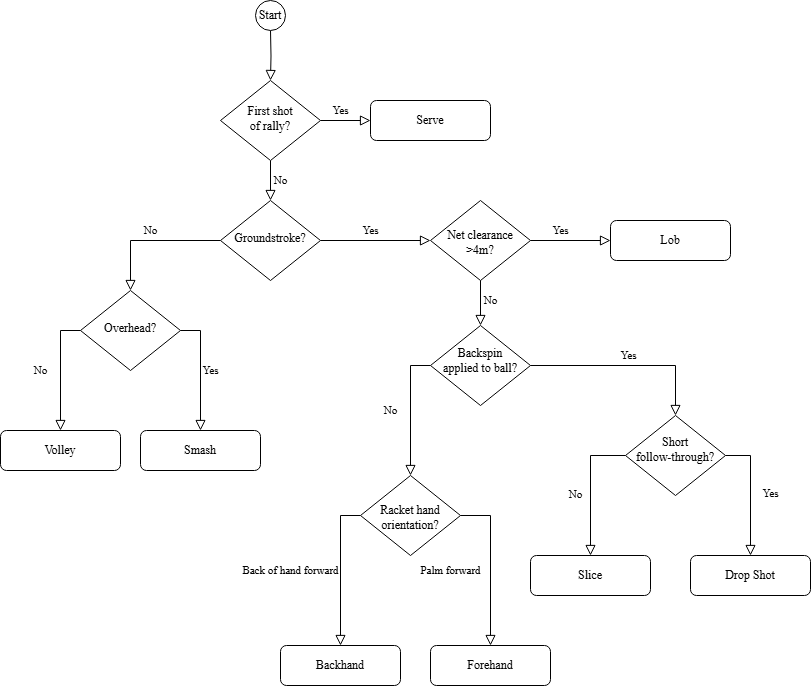

The diagram above was exported from draw.io. Its source (the exported page's mxGraphModel, read from the mxfile embedded in the PNG):
<mxGraphModel dx="1434" dy="746" grid="0" gridSize="10" guides="1" tooltips="1" connect="1" arrows="1" fold="1" page="1" pageScale="1" pageWidth="827" pageHeight="703" background="none" math="0" shadow="0">
  <root>
    <mxCell id="WIyWlLk6GJQsqaUBKTNV-0" />
    <mxCell id="WIyWlLk6GJQsqaUBKTNV-1" parent="WIyWlLk6GJQsqaUBKTNV-0" />
    <mxCell id="WIyWlLk6GJQsqaUBKTNV-2" value="" style="rounded=0;html=1;jettySize=auto;orthogonalLoop=1;fontSize=11;endArrow=block;endFill=0;endSize=8;strokeWidth=1;shadow=0;labelBackgroundColor=none;edgeStyle=orthogonalEdgeStyle;fontFamily=Times New Roman;" parent="WIyWlLk6GJQsqaUBKTNV-1" target="WIyWlLk6GJQsqaUBKTNV-6" edge="1">
      <mxGeometry relative="1" as="geometry">
        <mxPoint x="279" y="40" as="sourcePoint" />
      </mxGeometry>
    </mxCell>
    <mxCell id="WIyWlLk6GJQsqaUBKTNV-4" value="No" style="rounded=0;html=1;jettySize=auto;orthogonalLoop=1;fontSize=11;endArrow=block;endFill=0;endSize=8;strokeWidth=1;shadow=0;labelBackgroundColor=none;edgeStyle=orthogonalEdgeStyle;fontFamily=Times New Roman;" parent="WIyWlLk6GJQsqaUBKTNV-1" source="WIyWlLk6GJQsqaUBKTNV-6" target="WIyWlLk6GJQsqaUBKTNV-10" edge="1">
      <mxGeometry y="10" relative="1" as="geometry">
        <mxPoint as="offset" />
      </mxGeometry>
    </mxCell>
    <mxCell id="WIyWlLk6GJQsqaUBKTNV-5" value="Yes" style="edgeStyle=orthogonalEdgeStyle;rounded=0;html=1;jettySize=auto;orthogonalLoop=1;fontSize=11;endArrow=block;endFill=0;endSize=8;strokeWidth=1;shadow=0;labelBackgroundColor=none;fontFamily=Times New Roman;" parent="WIyWlLk6GJQsqaUBKTNV-1" source="WIyWlLk6GJQsqaUBKTNV-6" target="WIyWlLk6GJQsqaUBKTNV-7" edge="1">
      <mxGeometry x="-0.2" y="10" relative="1" as="geometry">
        <mxPoint as="offset" />
      </mxGeometry>
    </mxCell>
    <mxCell id="WIyWlLk6GJQsqaUBKTNV-6" value="&lt;div&gt;First shot&lt;/div&gt;&lt;div&gt;of rally?&lt;/div&gt;" style="rhombus;whiteSpace=wrap;html=1;shadow=0;fontFamily=Times New Roman;fontSize=12;align=center;strokeWidth=1;spacing=6;spacingTop=-4;" parent="WIyWlLk6GJQsqaUBKTNV-1" vertex="1">
      <mxGeometry x="229" y="90" width="100" height="80" as="geometry" />
    </mxCell>
    <mxCell id="WIyWlLk6GJQsqaUBKTNV-7" value="Serve" style="rounded=1;whiteSpace=wrap;html=1;fontSize=12;glass=0;strokeWidth=1;shadow=0;fontFamily=Times New Roman;" parent="WIyWlLk6GJQsqaUBKTNV-1" vertex="1">
      <mxGeometry x="379" y="110" width="120" height="40" as="geometry" />
    </mxCell>
    <mxCell id="WIyWlLk6GJQsqaUBKTNV-8" value="No" style="rounded=0;html=1;jettySize=auto;orthogonalLoop=1;fontSize=11;endArrow=block;endFill=0;endSize=8;strokeWidth=1;shadow=0;labelBackgroundColor=none;edgeStyle=orthogonalEdgeStyle;exitX=0;exitY=0.5;exitDx=0;exitDy=0;entryX=0.5;entryY=0;entryDx=0;entryDy=0;fontFamily=Times New Roman;" parent="WIyWlLk6GJQsqaUBKTNV-1" source="WIyWlLk6GJQsqaUBKTNV-10" target="xWXjwVhDry6J8QBY-_Fr-1" edge="1">
      <mxGeometry y="-10" relative="1" as="geometry">
        <mxPoint as="offset" />
      </mxGeometry>
    </mxCell>
    <mxCell id="WIyWlLk6GJQsqaUBKTNV-9" value="Yes" style="edgeStyle=orthogonalEdgeStyle;rounded=0;html=1;jettySize=auto;orthogonalLoop=1;fontSize=11;endArrow=block;endFill=0;endSize=8;strokeWidth=1;shadow=0;labelBackgroundColor=none;entryX=0;entryY=0.5;entryDx=0;entryDy=0;fontFamily=Times New Roman;" parent="WIyWlLk6GJQsqaUBKTNV-1" source="WIyWlLk6GJQsqaUBKTNV-10" target="xWXjwVhDry6J8QBY-_Fr-5" edge="1">
      <mxGeometry x="-0.0909" y="10" relative="1" as="geometry">
        <mxPoint as="offset" />
      </mxGeometry>
    </mxCell>
    <mxCell id="WIyWlLk6GJQsqaUBKTNV-10" value="Groundstroke?" style="rhombus;whiteSpace=wrap;html=1;shadow=0;fontFamily=Times New Roman;fontSize=12;align=center;strokeWidth=1;spacing=6;spacingTop=-4;" parent="WIyWlLk6GJQsqaUBKTNV-1" vertex="1">
      <mxGeometry x="229" y="210" width="100" height="80" as="geometry" />
    </mxCell>
    <mxCell id="WIyWlLk6GJQsqaUBKTNV-11" value="Volley" style="rounded=1;whiteSpace=wrap;html=1;fontSize=12;glass=0;strokeWidth=1;shadow=0;fontFamily=Times New Roman;" parent="WIyWlLk6GJQsqaUBKTNV-1" vertex="1">
      <mxGeometry x="9" y="440" width="120" height="40" as="geometry" />
    </mxCell>
    <mxCell id="WIyWlLk6GJQsqaUBKTNV-12" value="Lob" style="rounded=1;whiteSpace=wrap;html=1;fontSize=12;glass=0;strokeWidth=1;shadow=0;fontFamily=Times New Roman;" parent="WIyWlLk6GJQsqaUBKTNV-1" vertex="1">
      <mxGeometry x="619" y="230" width="120" height="40" as="geometry" />
    </mxCell>
    <mxCell id="xWXjwVhDry6J8QBY-_Fr-0" value="Start" style="ellipse;whiteSpace=wrap;html=1;aspect=fixed;fontFamily=Times New Roman;" parent="WIyWlLk6GJQsqaUBKTNV-1" vertex="1">
      <mxGeometry x="264" y="10" width="30" height="30" as="geometry" />
    </mxCell>
    <mxCell id="xWXjwVhDry6J8QBY-_Fr-1" value="Overhead?" style="rhombus;whiteSpace=wrap;html=1;shadow=0;fontFamily=Times New Roman;fontSize=12;align=center;strokeWidth=1;spacing=6;spacingTop=-4;" parent="WIyWlLk6GJQsqaUBKTNV-1" vertex="1">
      <mxGeometry x="89" y="300" width="100" height="80" as="geometry" />
    </mxCell>
    <mxCell id="xWXjwVhDry6J8QBY-_Fr-2" value="Smash" style="rounded=1;whiteSpace=wrap;html=1;fontSize=12;glass=0;strokeWidth=1;shadow=0;fontFamily=Times New Roman;" parent="WIyWlLk6GJQsqaUBKTNV-1" vertex="1">
      <mxGeometry x="149" y="440" width="120" height="40" as="geometry" />
    </mxCell>
    <mxCell id="xWXjwVhDry6J8QBY-_Fr-3" value="Yes" style="edgeStyle=orthogonalEdgeStyle;rounded=0;html=1;jettySize=auto;orthogonalLoop=1;fontSize=11;endArrow=block;endFill=0;endSize=8;strokeWidth=1;shadow=0;labelBackgroundColor=none;entryX=0.5;entryY=0;entryDx=0;entryDy=0;exitX=1;exitY=0.5;exitDx=0;exitDy=0;fontFamily=Times New Roman;" parent="WIyWlLk6GJQsqaUBKTNV-1" source="xWXjwVhDry6J8QBY-_Fr-1" target="xWXjwVhDry6J8QBY-_Fr-2" edge="1">
      <mxGeometry y="10" relative="1" as="geometry">
        <mxPoint as="offset" />
        <mxPoint x="89" y="390" as="sourcePoint" />
        <mxPoint x="389" y="350" as="targetPoint" />
      </mxGeometry>
    </mxCell>
    <mxCell id="xWXjwVhDry6J8QBY-_Fr-4" value="No" style="rounded=0;html=1;jettySize=auto;orthogonalLoop=1;fontSize=11;endArrow=block;endFill=0;endSize=8;strokeWidth=1;shadow=0;labelBackgroundColor=none;edgeStyle=orthogonalEdgeStyle;exitX=0;exitY=0.5;exitDx=0;exitDy=0;entryX=0.5;entryY=0;entryDx=0;entryDy=0;fontFamily=Times New Roman;" parent="WIyWlLk6GJQsqaUBKTNV-1" source="xWXjwVhDry6J8QBY-_Fr-1" target="WIyWlLk6GJQsqaUBKTNV-11" edge="1">
      <mxGeometry y="-20" relative="1" as="geometry">
        <mxPoint as="offset" />
        <mxPoint x="239" y="350" as="sourcePoint" />
        <mxPoint x="145" y="348" as="targetPoint" />
      </mxGeometry>
    </mxCell>
    <mxCell id="xWXjwVhDry6J8QBY-_Fr-5" value="Net clearance &amp;gt;4m?" style="rhombus;whiteSpace=wrap;html=1;shadow=0;fontFamily=Times New Roman;fontSize=12;align=center;strokeWidth=1;spacing=6;spacingTop=3.937;" parent="WIyWlLk6GJQsqaUBKTNV-1" vertex="1">
      <mxGeometry x="439" y="210" width="100" height="80" as="geometry" />
    </mxCell>
    <mxCell id="xWXjwVhDry6J8QBY-_Fr-7" value="Yes" style="edgeStyle=orthogonalEdgeStyle;rounded=0;html=1;jettySize=auto;orthogonalLoop=1;fontSize=11;endArrow=block;endFill=0;endSize=8;strokeWidth=1;shadow=0;labelBackgroundColor=none;entryX=0;entryY=0.5;entryDx=0;entryDy=0;exitX=1;exitY=0.5;exitDx=0;exitDy=0;startSize=6;fontFamily=Times New Roman;" parent="WIyWlLk6GJQsqaUBKTNV-1" source="xWXjwVhDry6J8QBY-_Fr-5" target="WIyWlLk6GJQsqaUBKTNV-12" edge="1">
      <mxGeometry x="-0.25" y="10" relative="1" as="geometry">
        <mxPoint as="offset" />
        <mxPoint x="529" y="330" as="sourcePoint" />
        <mxPoint x="639" y="330" as="targetPoint" />
      </mxGeometry>
    </mxCell>
    <mxCell id="xWXjwVhDry6J8QBY-_Fr-9" value="Drop Shot" style="rounded=1;whiteSpace=wrap;html=1;fontSize=12;glass=0;strokeWidth=1;shadow=0;fontFamily=Times New Roman;" parent="WIyWlLk6GJQsqaUBKTNV-1" vertex="1">
      <mxGeometry x="699" y="565" width="120" height="40" as="geometry" />
    </mxCell>
    <mxCell id="xWXjwVhDry6J8QBY-_Fr-10" value="Slice" style="rounded=1;whiteSpace=wrap;html=1;fontSize=12;glass=0;strokeWidth=1;shadow=0;fontFamily=Times New Roman;" parent="WIyWlLk6GJQsqaUBKTNV-1" vertex="1">
      <mxGeometry x="539" y="565" width="120" height="40" as="geometry" />
    </mxCell>
    <mxCell id="xWXjwVhDry6J8QBY-_Fr-11" value="Forehand" style="rounded=1;whiteSpace=wrap;html=1;fontSize=12;glass=0;strokeWidth=1;shadow=0;fontFamily=Times New Roman;" parent="WIyWlLk6GJQsqaUBKTNV-1" vertex="1">
      <mxGeometry x="439" y="655" width="120" height="40" as="geometry" />
    </mxCell>
    <mxCell id="xWXjwVhDry6J8QBY-_Fr-12" value="Backhand" style="rounded=1;whiteSpace=wrap;html=1;fontSize=12;glass=0;strokeWidth=1;shadow=0;fontFamily=Times New Roman;" parent="WIyWlLk6GJQsqaUBKTNV-1" vertex="1">
      <mxGeometry x="289" y="655" width="120" height="40" as="geometry" />
    </mxCell>
    <mxCell id="xWXjwVhDry6J8QBY-_Fr-13" value="Backspin&lt;div&gt;applied to ball?&lt;/div&gt;" style="rhombus;whiteSpace=wrap;html=1;shadow=0;fontFamily=Times New Roman;fontSize=12;align=center;strokeWidth=1;spacing=6;spacingTop=-11.811;" parent="WIyWlLk6GJQsqaUBKTNV-1" vertex="1">
      <mxGeometry x="439" y="335" width="100" height="80" as="geometry" />
    </mxCell>
    <mxCell id="xWXjwVhDry6J8QBY-_Fr-14" value="Short&lt;div&gt;follow-through?&lt;/div&gt;" style="rhombus;whiteSpace=wrap;html=1;shadow=0;fontFamily=Times New Roman;fontSize=12;align=center;strokeWidth=1;spacing=6;spacingTop=-13.779499999999999;" parent="WIyWlLk6GJQsqaUBKTNV-1" vertex="1">
      <mxGeometry x="634" y="425" width="100" height="80" as="geometry" />
    </mxCell>
    <mxCell id="xWXjwVhDry6J8QBY-_Fr-15" value="Yes" style="edgeStyle=orthogonalEdgeStyle;rounded=0;html=1;jettySize=auto;orthogonalLoop=1;fontSize=11;endArrow=block;endFill=0;endSize=8;strokeWidth=1;shadow=0;labelBackgroundColor=none;exitX=1;exitY=0.5;exitDx=0;exitDy=0;fontFamily=Times New Roman;" parent="WIyWlLk6GJQsqaUBKTNV-1" source="xWXjwVhDry6J8QBY-_Fr-13" target="xWXjwVhDry6J8QBY-_Fr-14" edge="1">
      <mxGeometry y="10" relative="1" as="geometry">
        <mxPoint as="offset" />
        <mxPoint x="564" y="475" as="sourcePoint" />
        <mxPoint x="474" y="285" as="targetPoint" />
      </mxGeometry>
    </mxCell>
    <mxCell id="xWXjwVhDry6J8QBY-_Fr-16" value="No" style="edgeStyle=orthogonalEdgeStyle;rounded=0;html=1;jettySize=auto;orthogonalLoop=1;fontSize=11;endArrow=block;endFill=0;endSize=8;strokeWidth=1;shadow=0;labelBackgroundColor=none;entryX=0.5;entryY=0;entryDx=0;entryDy=0;exitX=0;exitY=0.5;exitDx=0;exitDy=0;fontFamily=Times New Roman;" parent="WIyWlLk6GJQsqaUBKTNV-1" source="xWXjwVhDry6J8QBY-_Fr-14" target="xWXjwVhDry6J8QBY-_Fr-10" edge="1">
      <mxGeometry x="0.1034" y="-15" relative="1" as="geometry">
        <mxPoint as="offset" />
        <mxPoint x="644" y="465" as="sourcePoint" />
        <mxPoint x="839" y="275" as="targetPoint" />
        <Array as="points">
          <mxPoint x="599" y="465" />
        </Array>
      </mxGeometry>
    </mxCell>
    <mxCell id="xWXjwVhDry6J8QBY-_Fr-18" value="Yes" style="rounded=0;html=1;jettySize=auto;orthogonalLoop=1;fontSize=11;endArrow=block;endFill=0;endSize=8;strokeWidth=1;shadow=0;labelBackgroundColor=none;edgeStyle=orthogonalEdgeStyle;exitX=1;exitY=0.5;exitDx=0;exitDy=0;entryX=0.5;entryY=0;entryDx=0;entryDy=0;fontFamily=Times New Roman;" parent="WIyWlLk6GJQsqaUBKTNV-1" source="xWXjwVhDry6J8QBY-_Fr-14" target="xWXjwVhDry6J8QBY-_Fr-9" edge="1">
      <mxGeometry y="20" relative="1" as="geometry">
        <mxPoint as="offset" />
        <mxPoint x="659" y="185" as="sourcePoint" />
        <mxPoint x="659" y="225" as="targetPoint" />
      </mxGeometry>
    </mxCell>
    <mxCell id="xWXjwVhDry6J8QBY-_Fr-19" value="No" style="rounded=0;html=1;jettySize=auto;orthogonalLoop=1;fontSize=11;endArrow=block;endFill=0;endSize=8;strokeWidth=1;shadow=0;labelBackgroundColor=none;edgeStyle=orthogonalEdgeStyle;exitX=0;exitY=0.5;exitDx=0;exitDy=0;entryX=0.5;entryY=0;entryDx=0;entryDy=0;fontFamily=Times New Roman;" parent="WIyWlLk6GJQsqaUBKTNV-1" source="xWXjwVhDry6J8QBY-_Fr-13" target="xWXjwVhDry6J8QBY-_Fr-20" edge="1">
      <mxGeometry y="-20" relative="1" as="geometry">
        <mxPoint as="offset" />
        <mxPoint x="374" y="415" as="sourcePoint" />
        <mxPoint x="689" y="375" as="targetPoint" />
      </mxGeometry>
    </mxCell>
    <mxCell id="xWXjwVhDry6J8QBY-_Fr-20" value="Racket hand orientation?" style="rhombus;whiteSpace=wrap;html=1;shadow=0;fontFamily=Times New Roman;fontSize=12;align=center;strokeWidth=1;spacing=6;spacingTop=3.937;" parent="WIyWlLk6GJQsqaUBKTNV-1" vertex="1">
      <mxGeometry x="369" y="485" width="100" height="80" as="geometry" />
    </mxCell>
    <mxCell id="xWXjwVhDry6J8QBY-_Fr-21" value="Palm forward" style="edgeStyle=orthogonalEdgeStyle;rounded=0;html=1;jettySize=auto;orthogonalLoop=1;fontSize=11;endArrow=block;endFill=0;endSize=8;strokeWidth=1;shadow=0;labelBackgroundColor=none;exitX=1;exitY=0.5;exitDx=0;exitDy=0;fontFamily=Times New Roman;" parent="WIyWlLk6GJQsqaUBKTNV-1" source="xWXjwVhDry6J8QBY-_Fr-20" target="xWXjwVhDry6J8QBY-_Fr-11" edge="1">
      <mxGeometry x="0.0625" y="-40" relative="1" as="geometry">
        <mxPoint as="offset" />
        <mxPoint x="349" y="435" as="sourcePoint" />
        <mxPoint x="232" y="491" as="targetPoint" />
      </mxGeometry>
    </mxCell>
    <mxCell id="xWXjwVhDry6J8QBY-_Fr-22" value="Back of hand forward" style="rounded=0;html=1;jettySize=auto;orthogonalLoop=1;fontSize=11;endArrow=block;endFill=0;endSize=8;strokeWidth=1;shadow=0;labelBackgroundColor=none;edgeStyle=orthogonalEdgeStyle;exitX=0;exitY=0.5;exitDx=0;exitDy=0;entryX=0.5;entryY=0;entryDx=0;entryDy=0;fontFamily=Times New Roman;" parent="WIyWlLk6GJQsqaUBKTNV-1" source="xWXjwVhDry6J8QBY-_Fr-20" target="xWXjwVhDry6J8QBY-_Fr-12" edge="1">
      <mxGeometry y="-50" relative="1" as="geometry">
        <mxPoint as="offset" />
        <mxPoint x="589" y="385" as="sourcePoint" />
        <mxPoint x="639" y="435" as="targetPoint" />
      </mxGeometry>
    </mxCell>
    <mxCell id="xWXjwVhDry6J8QBY-_Fr-24" value="No" style="rounded=0;html=1;jettySize=auto;orthogonalLoop=1;fontSize=11;endArrow=block;endFill=0;endSize=8;strokeWidth=1;shadow=0;labelBackgroundColor=none;edgeStyle=orthogonalEdgeStyle;fontFamily=Times New Roman;exitX=0.5;exitY=1;exitDx=0;exitDy=0;entryX=0.5;entryY=0;entryDx=0;entryDy=0;" parent="WIyWlLk6GJQsqaUBKTNV-1" source="xWXjwVhDry6J8QBY-_Fr-5" target="xWXjwVhDry6J8QBY-_Fr-13" edge="1">
      <mxGeometry x="-0.1111" y="10" relative="1" as="geometry">
        <mxPoint as="offset" />
        <mxPoint x="289" y="180" as="sourcePoint" />
        <mxPoint x="289" y="220" as="targetPoint" />
      </mxGeometry>
    </mxCell>
  </root>
</mxGraphModel>